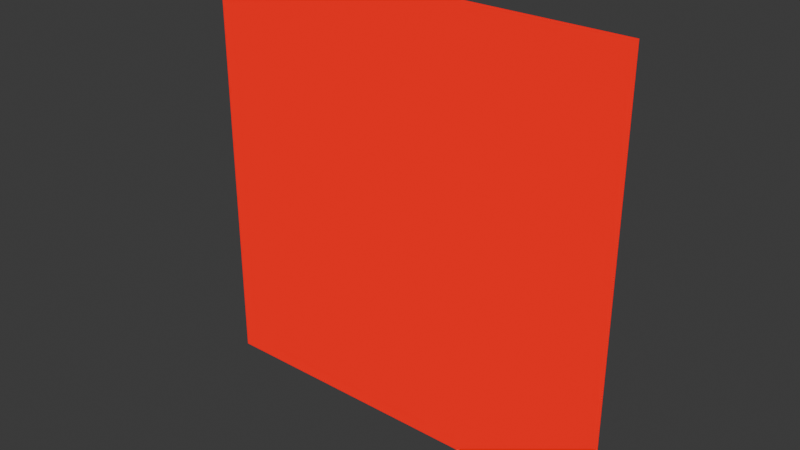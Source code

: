 # Source: yellow_coin.blend  (saved by Blender 5.0.119; exported with 4.5.12 LTS)
import bpy
from mathutils import Matrix  # noqa: F401  (used for matrix-valued properties, if any)

bpy.ops.wm.read_factory_settings(use_empty=True)
scene = bpy.context.scene
scene.name = 'Scene'

# ---- collections
col_sm64_yellow_coin = bpy.data.collections.new('SM64_yellow_coin'); scene.collection.children.link(col_sm64_yellow_coin)
col_sm64_render = bpy.data.collections.new('SM64_Render'); col_sm64_yellow_coin.children.link(col_sm64_render)
col_sm64_collision = bpy.data.collections.new('SM64_Collision'); col_sm64_yellow_coin.children.link(col_sm64_collision)

# ---- images (referenced by path relative to the original .blend; pixels are not part of the script)
import os
ASSET_DIR = os.environ.get("B2B_ASSET_DIR", "")  # directory of the original .blend (textures are referenced by path, not embedded)
HERE = os.path.dirname(os.path.abspath(__file__))  # packed textures are extracted next to this script under _unpacked/

def load_image(name, relpath, width, height, colorspace="sRGB"):
    """Load a texture the original file referenced (path relative to the .blend, or extracted next to this script)."""
    p = next((c for c in (os.path.join(HERE, relpath), os.path.join(ASSET_DIR, relpath)) if relpath and os.path.exists(c)), "")
    if p:
        img = bpy.data.images.load(p, check_existing=True)
        img.name = name
    else:  # same state as the original file: an image datablock whose file is absent (Cycles renders it pink)
        img = bpy.data.images.new(name, width, height)
        img.source = "FILE"
        img.filepath = "//" + (relpath or name)
    img.colorspace_settings.name = colorspace
    return img
img_coin_front_ia16_png = load_image('coin_front.ia16.png', 'coin_front.ia16.png', 1024, 1024, 'Non-Color')
img_coin_tilt_right_ia16_png = load_image('coin_tilt_right.ia16.png', 'coin_tilt_right.ia16.png', 1024, 1024, 'Non-Color')
img_coin_side_ia16_png = load_image('coin_side.ia16.png', 'coin_side.ia16.png', 1024, 1024, 'Non-Color')
img_coin_tilt_left_ia16_png = load_image('coin_tilt_left.ia16.png', 'coin_tilt_left.ia16.png', 1024, 1024, 'Non-Color')

# ---- materials (node trees are filled in below, after node groups)
mat_m_yellow_coin_000 = bpy.data.materials.new('M_yellow_coin_000')
mat_m_yellow_coin_001 = bpy.data.materials.new('M_yellow_coin_001')
mat_m_yellow_coin_002 = bpy.data.materials.new('M_yellow_coin_002')
mat_m_yellow_coin_003 = bpy.data.materials.new('M_yellow_coin_003')

# ---- material node trees
mat_m_yellow_coin_000.use_nodes = True; mat_m_yellow_coin_000.node_tree.nodes.clear()
_N = mat_m_yellow_coin_000.node_tree.nodes; _L = mat_m_yellow_coin_000.node_tree.links
n0 = _N.new('ShaderNodeOutputMaterial'); n0.name = 'Material Output'; n0.location = (0, 0)
n1 = _N.new('ShaderNodeEmission'); n1.name = 'Emission'; n1.location = (0, 0)
n2 = _N.new('ShaderNodeTexImage'); n2.name = 'Image Texture'; n2.location = (0, 0)
n2.image = img_coin_front_ia16_png
n2.interpolation = 'Closest'
n2.extension = 'EXTEND'
n3 = _N.new('ShaderNodeVertexColor'); n3.name = 'Color Attribute'; n3.location = (0, 0)
n3.layer_name = 'SM64_Color'
n4 = _N.new('ShaderNodeMixRGB'); n4.name = 'Mix (Legacy)'; n4.location = (0, 0)
n4.blend_type = 'MULTIPLY'
n4.inputs[0].default_value = 1.0
n5 = _N.new('ShaderNodeMath'); n5.name = 'Math'; n5.location = (0, 0)
n5.operation = 'MULTIPLY'
n6 = _N.new('ShaderNodeBsdfTransparent'); n6.name = 'Transparent BSDF'; n6.location = (0, 0)
n7 = _N.new('ShaderNodeMixShader'); n7.name = 'Mix Shader'; n7.location = (0, 0)
_L.new(n2.outputs[0], n4.inputs[1])
_L.new(n3.outputs[0], n4.inputs[2])
_L.new(n2.outputs[1], n5.inputs[0])
_L.new(n3.outputs[1], n5.inputs[1])
_L.new(n4.outputs[0], n1.inputs[0])
_L.new(n6.outputs[0], n7.inputs[1])
_L.new(n1.outputs[0], n7.inputs[2])
_L.new(n5.outputs[0], n7.inputs[0])
_L.new(n7.outputs[0], n0.inputs[0])
n0.is_active_output = True
mat_m_yellow_coin_001.use_nodes = True; mat_m_yellow_coin_001.node_tree.nodes.clear()
_N = mat_m_yellow_coin_001.node_tree.nodes; _L = mat_m_yellow_coin_001.node_tree.links
n0 = _N.new('ShaderNodeOutputMaterial'); n0.name = 'Material Output'; n0.location = (0, 0)
n1 = _N.new('ShaderNodeEmission'); n1.name = 'Emission'; n1.location = (0, 0)
n2 = _N.new('ShaderNodeTexImage'); n2.name = 'Image Texture'; n2.location = (0, 0)
n2.image = img_coin_tilt_right_ia16_png
n2.interpolation = 'Closest'
n2.extension = 'EXTEND'
n3 = _N.new('ShaderNodeVertexColor'); n3.name = 'Color Attribute'; n3.location = (0, 0)
n3.layer_name = 'SM64_Color'
n4 = _N.new('ShaderNodeMixRGB'); n4.name = 'Mix (Legacy)'; n4.location = (0, 0)
n4.blend_type = 'MULTIPLY'
n4.inputs[0].default_value = 1.0
n5 = _N.new('ShaderNodeMath'); n5.name = 'Math'; n5.location = (0, 0)
n5.operation = 'MULTIPLY'
n6 = _N.new('ShaderNodeBsdfTransparent'); n6.name = 'Transparent BSDF'; n6.location = (0, 0)
n7 = _N.new('ShaderNodeMixShader'); n7.name = 'Mix Shader'; n7.location = (0, 0)
_L.new(n2.outputs[0], n4.inputs[1])
_L.new(n3.outputs[0], n4.inputs[2])
_L.new(n2.outputs[1], n5.inputs[0])
_L.new(n3.outputs[1], n5.inputs[1])
_L.new(n4.outputs[0], n1.inputs[0])
_L.new(n6.outputs[0], n7.inputs[1])
_L.new(n1.outputs[0], n7.inputs[2])
_L.new(n5.outputs[0], n7.inputs[0])
_L.new(n7.outputs[0], n0.inputs[0])
n0.is_active_output = True
mat_m_yellow_coin_002.use_nodes = True; mat_m_yellow_coin_002.node_tree.nodes.clear()
_N = mat_m_yellow_coin_002.node_tree.nodes; _L = mat_m_yellow_coin_002.node_tree.links
n0 = _N.new('ShaderNodeOutputMaterial'); n0.name = 'Material Output'; n0.location = (0, 0)
n1 = _N.new('ShaderNodeEmission'); n1.name = 'Emission'; n1.location = (0, 0)
n2 = _N.new('ShaderNodeTexImage'); n2.name = 'Image Texture'; n2.location = (0, 0)
n2.image = img_coin_side_ia16_png
n2.interpolation = 'Closest'
n2.extension = 'EXTEND'
n3 = _N.new('ShaderNodeVertexColor'); n3.name = 'Color Attribute'; n3.location = (0, 0)
n3.layer_name = 'SM64_Color'
n4 = _N.new('ShaderNodeMixRGB'); n4.name = 'Mix (Legacy)'; n4.location = (0, 0)
n4.blend_type = 'MULTIPLY'
n4.inputs[0].default_value = 1.0
n5 = _N.new('ShaderNodeMath'); n5.name = 'Math'; n5.location = (0, 0)
n5.operation = 'MULTIPLY'
n6 = _N.new('ShaderNodeBsdfTransparent'); n6.name = 'Transparent BSDF'; n6.location = (0, 0)
n7 = _N.new('ShaderNodeMixShader'); n7.name = 'Mix Shader'; n7.location = (0, 0)
_L.new(n2.outputs[0], n4.inputs[1])
_L.new(n3.outputs[0], n4.inputs[2])
_L.new(n2.outputs[1], n5.inputs[0])
_L.new(n3.outputs[1], n5.inputs[1])
_L.new(n4.outputs[0], n1.inputs[0])
_L.new(n6.outputs[0], n7.inputs[1])
_L.new(n1.outputs[0], n7.inputs[2])
_L.new(n5.outputs[0], n7.inputs[0])
_L.new(n7.outputs[0], n0.inputs[0])
n0.is_active_output = True
mat_m_yellow_coin_003.use_nodes = True; mat_m_yellow_coin_003.node_tree.nodes.clear()
_N = mat_m_yellow_coin_003.node_tree.nodes; _L = mat_m_yellow_coin_003.node_tree.links
n0 = _N.new('ShaderNodeOutputMaterial'); n0.name = 'Material Output'; n0.location = (0, 0)
n1 = _N.new('ShaderNodeEmission'); n1.name = 'Emission'; n1.location = (0, 0)
n2 = _N.new('ShaderNodeTexImage'); n2.name = 'Image Texture'; n2.location = (0, 0)
n2.image = img_coin_tilt_left_ia16_png
n2.interpolation = 'Closest'
n2.extension = 'EXTEND'
n3 = _N.new('ShaderNodeVertexColor'); n3.name = 'Color Attribute'; n3.location = (0, 0)
n3.layer_name = 'SM64_Color'
n4 = _N.new('ShaderNodeMixRGB'); n4.name = 'Mix (Legacy)'; n4.location = (0, 0)
n4.blend_type = 'MULTIPLY'
n4.inputs[0].default_value = 1.0
n5 = _N.new('ShaderNodeMath'); n5.name = 'Math'; n5.location = (0, 0)
n5.operation = 'MULTIPLY'
n6 = _N.new('ShaderNodeBsdfTransparent'); n6.name = 'Transparent BSDF'; n6.location = (0, 0)
n7 = _N.new('ShaderNodeMixShader'); n7.name = 'Mix Shader'; n7.location = (0, 0)
_L.new(n2.outputs[0], n4.inputs[1])
_L.new(n3.outputs[0], n4.inputs[2])
_L.new(n2.outputs[1], n5.inputs[0])
_L.new(n3.outputs[1], n5.inputs[1])
_L.new(n4.outputs[0], n1.inputs[0])
_L.new(n6.outputs[0], n7.inputs[1])
_L.new(n1.outputs[0], n7.inputs[2])
_L.new(n5.outputs[0], n7.inputs[0])
_L.new(n7.outputs[0], n0.inputs[0])
n0.is_active_output = True

# ---- world
world_world = bpy.data.worlds.new('World'); scene.world = world_world
world_world.use_nodes = True; world_world.node_tree.nodes.clear()
_N = world_world.node_tree.nodes; _L = world_world.node_tree.links
n0 = _N.new('ShaderNodeOutputWorld'); n0.name = 'World Output'; n0.location = (200, 100)
n1 = _N.new('ShaderNodeBackground'); n1.name = 'Background'; n1.location = (-200, 100)
n1.inputs[0].default_value = (0.05088, 0.05088, 0.05088, 1.0)
_L.new(n1.outputs[0], n0.inputs[0])
n0.is_active_output = True
world_world.color = (0.05088, 0.05088, 0.05088)
world_world.sun_shadow_jitter_overblur = 0.0

# ---- meshes
me_sm64_yellow_coin_layer_alpha_coin_seg3_dl_03007800 = bpy.data.meshes.new('SM64_yellow_coin_LAYER_ALPHA_coin_seg3_dl_03007800')
me_sm64_yellow_coin_layer_alpha_coin_seg3_dl_03007800.from_pydata([(-0.32, 0.0, 0.0), (0.32, 0.0, 0.0), (0.32, 0.0, 0.64), (-0.32, 0.0, 0.64)], [], [(0, 1, 2), (0, 2, 3)])
_uv = me_sm64_yellow_coin_layer_alpha_coin_seg3_dl_03007800.uv_layers.new(name='UVMap')
_uv.uv.foreach_set('vector', [0.0, -0.9375, 1.938, -0.9375, 1.938, 1.0, 0.0, -0.9375, 1.938, 1.0, 0.0, 1.0])
_ca = me_sm64_yellow_coin_layer_alpha_coin_seg3_dl_03007800.color_attributes.new('SM64_Color', 'BYTE_COLOR', 'CORNER')
_ca.data.foreach_set('color', [1.0, 1.0, 0.0, 1.0, 1.0, 1.0, 0.0, 1.0, 1.0, 1.0, 0.0, 1.0, 1.0, 1.0, 0.0, 1.0, 1.0, 1.0, 0.0, 1.0, 1.0, 1.0, 0.0, 1.0])
me_sm64_yellow_coin_layer_alpha_coin_seg3_dl_03007800.materials.append(mat_m_yellow_coin_000)
me_sm64_yellow_coin_layer_alpha_coin_seg3_dl_03007800.update()
me_sm64_yellow_coin_layer_alpha_coin_seg3_dl_03007800.normals_split_custom_set([tuple(v) for v in zip(*[iter([-0.7071, 4.371e-08, -0.7071, -0.7071, 4.371e-08, -0.7071, -0.7071, 4.371e-08, -0.7071, -0.7071, 4.371e-08, -0.7071, -0.7071, 4.371e-08, -0.7071, -0.7071, 4.371e-08, -0.7071])] * 3)])
me_sm64_yellow_coin_layer_alpha_coin_seg3_dl_03007828 = bpy.data.meshes.new('SM64_yellow_coin_LAYER_ALPHA_coin_seg3_dl_03007828')
me_sm64_yellow_coin_layer_alpha_coin_seg3_dl_03007828.from_pydata([(-0.32, 0.0, 0.0), (0.32, 0.0, 0.0), (0.32, 0.0, 0.64), (-0.32, 0.0, 0.64)], [], [(0, 1, 2), (0, 2, 3)])
_uv = me_sm64_yellow_coin_layer_alpha_coin_seg3_dl_03007828.uv_layers.new(name='UVMap')
_uv.uv.foreach_set('vector', [0.0, -0.9375, 1.938, -0.9375, 1.938, 1.0, 0.0, -0.9375, 1.938, 1.0, 0.0, 1.0])
_ca = me_sm64_yellow_coin_layer_alpha_coin_seg3_dl_03007828.color_attributes.new('SM64_Color', 'BYTE_COLOR', 'CORNER')
_ca.data.foreach_set('color', [1.0, 1.0, 0.0, 1.0, 1.0, 1.0, 0.0, 1.0, 1.0, 1.0, 0.0, 1.0, 1.0, 1.0, 0.0, 1.0, 1.0, 1.0, 0.0, 1.0, 1.0, 1.0, 0.0, 1.0])
me_sm64_yellow_coin_layer_alpha_coin_seg3_dl_03007828.materials.append(mat_m_yellow_coin_001)
me_sm64_yellow_coin_layer_alpha_coin_seg3_dl_03007828.update()
me_sm64_yellow_coin_layer_alpha_coin_seg3_dl_03007828.normals_split_custom_set([tuple(v) for v in zip(*[iter([-0.7071, 4.371e-08, -0.7071, -0.7071, 4.371e-08, -0.7071, -0.7071, 4.371e-08, -0.7071, -0.7071, 4.371e-08, -0.7071, -0.7071, 4.371e-08, -0.7071, -0.7071, 4.371e-08, -0.7071])] * 3)])
me_sm64_yellow_coin_layer_alpha_coin_seg3_dl_03007850 = bpy.data.meshes.new('SM64_yellow_coin_LAYER_ALPHA_coin_seg3_dl_03007850')
me_sm64_yellow_coin_layer_alpha_coin_seg3_dl_03007850.from_pydata([(-0.32, 0.0, 0.0), (0.32, 0.0, 0.0), (0.32, 0.0, 0.64), (-0.32, 0.0, 0.64)], [], [(0, 1, 2), (0, 2, 3)])
_uv = me_sm64_yellow_coin_layer_alpha_coin_seg3_dl_03007850.uv_layers.new(name='UVMap')
_uv.uv.foreach_set('vector', [0.0, -0.9375, 1.938, -0.9375, 1.938, 1.0, 0.0, -0.9375, 1.938, 1.0, 0.0, 1.0])
_ca = me_sm64_yellow_coin_layer_alpha_coin_seg3_dl_03007850.color_attributes.new('SM64_Color', 'BYTE_COLOR', 'CORNER')
_ca.data.foreach_set('color', [1.0, 1.0, 0.0, 1.0, 1.0, 1.0, 0.0, 1.0, 1.0, 1.0, 0.0, 1.0, 1.0, 1.0, 0.0, 1.0, 1.0, 1.0, 0.0, 1.0, 1.0, 1.0, 0.0, 1.0])
me_sm64_yellow_coin_layer_alpha_coin_seg3_dl_03007850.materials.append(mat_m_yellow_coin_002)
me_sm64_yellow_coin_layer_alpha_coin_seg3_dl_03007850.update()
me_sm64_yellow_coin_layer_alpha_coin_seg3_dl_03007850.normals_split_custom_set([tuple(v) for v in zip(*[iter([-0.7071, 4.371e-08, -0.7071, -0.7071, 4.371e-08, -0.7071, -0.7071, 4.371e-08, -0.7071, -0.7071, 4.371e-08, -0.7071, -0.7071, 4.371e-08, -0.7071, -0.7071, 4.371e-08, -0.7071])] * 3)])
me_sm64_yellow_coin_layer_alpha_coin_seg3_dl_03007878 = bpy.data.meshes.new('SM64_yellow_coin_LAYER_ALPHA_coin_seg3_dl_03007878')
me_sm64_yellow_coin_layer_alpha_coin_seg3_dl_03007878.from_pydata([(-0.32, 0.0, 0.0), (0.32, 0.0, 0.0), (0.32, 0.0, 0.64), (-0.32, 0.0, 0.64)], [], [(0, 1, 2), (0, 2, 3)])
_uv = me_sm64_yellow_coin_layer_alpha_coin_seg3_dl_03007878.uv_layers.new(name='UVMap')
_uv.uv.foreach_set('vector', [0.0, -0.9375, 1.938, -0.9375, 1.938, 1.0, 0.0, -0.9375, 1.938, 1.0, 0.0, 1.0])
_ca = me_sm64_yellow_coin_layer_alpha_coin_seg3_dl_03007878.color_attributes.new('SM64_Color', 'BYTE_COLOR', 'CORNER')
_ca.data.foreach_set('color', [1.0, 1.0, 0.0, 1.0, 1.0, 1.0, 0.0, 1.0, 1.0, 1.0, 0.0, 1.0, 1.0, 1.0, 0.0, 1.0, 1.0, 1.0, 0.0, 1.0, 1.0, 1.0, 0.0, 1.0])
me_sm64_yellow_coin_layer_alpha_coin_seg3_dl_03007878.materials.append(mat_m_yellow_coin_003)
me_sm64_yellow_coin_layer_alpha_coin_seg3_dl_03007878.update()
me_sm64_yellow_coin_layer_alpha_coin_seg3_dl_03007878.normals_split_custom_set([tuple(v) for v in zip(*[iter([-0.7071, 4.371e-08, -0.7071, -0.7071, 4.371e-08, -0.7071, -0.7071, 4.371e-08, -0.7071, -0.7071, 4.371e-08, -0.7071, -0.7071, 4.371e-08, -0.7071, -0.7071, 4.371e-08, -0.7071])] * 3)])

# ---- objects
ob_yellow_coin_georoot = bpy.data.objects.new('yellow_coin_GeoRoot', None)
ob_yellow_coin_shadow_000 = bpy.data.objects.new('yellow_coin_shadow_000', None)
ob_yellow_coin_switch_case_001 = bpy.data.objects.new('yellow_coin_switch_case_001', None)
ob_yellow_coin_display_list_002 = bpy.data.objects.new('yellow_coin_display_list_002', None)
ob_yellow_coin_coin_seg3_dl_03007800_003 = bpy.data.objects.new('yellow_coin_coin_seg3_dl_03007800_003', me_sm64_yellow_coin_layer_alpha_coin_seg3_dl_03007800)
ob_yellow_coin_display_list_003 = bpy.data.objects.new('yellow_coin_display_list_003', None)
ob_yellow_coin_coin_seg3_dl_03007800_004 = bpy.data.objects.new('yellow_coin_coin_seg3_dl_03007800_004', me_sm64_yellow_coin_layer_alpha_coin_seg3_dl_03007800)
ob_yellow_coin_display_list_004 = bpy.data.objects.new('yellow_coin_display_list_004', None)
ob_yellow_coin_coin_seg3_dl_03007828_005 = bpy.data.objects.new('yellow_coin_coin_seg3_dl_03007828_005', me_sm64_yellow_coin_layer_alpha_coin_seg3_dl_03007828)
ob_yellow_coin_display_list_005 = bpy.data.objects.new('yellow_coin_display_list_005', None)
ob_yellow_coin_coin_seg3_dl_03007828_006 = bpy.data.objects.new('yellow_coin_coin_seg3_dl_03007828_006', me_sm64_yellow_coin_layer_alpha_coin_seg3_dl_03007828)
ob_yellow_coin_display_list_006 = bpy.data.objects.new('yellow_coin_display_list_006', None)
ob_yellow_coin_coin_seg3_dl_03007850_007 = bpy.data.objects.new('yellow_coin_coin_seg3_dl_03007850_007', me_sm64_yellow_coin_layer_alpha_coin_seg3_dl_03007850)
ob_yellow_coin_display_list_007 = bpy.data.objects.new('yellow_coin_display_list_007', None)
ob_yellow_coin_coin_seg3_dl_03007850_008 = bpy.data.objects.new('yellow_coin_coin_seg3_dl_03007850_008', me_sm64_yellow_coin_layer_alpha_coin_seg3_dl_03007850)
ob_yellow_coin_display_list_008 = bpy.data.objects.new('yellow_coin_display_list_008', None)
ob_yellow_coin_coin_seg3_dl_03007878_009 = bpy.data.objects.new('yellow_coin_coin_seg3_dl_03007878_009', me_sm64_yellow_coin_layer_alpha_coin_seg3_dl_03007878)
ob_yellow_coin_display_list_009 = bpy.data.objects.new('yellow_coin_display_list_009', None)
ob_yellow_coin_coin_seg3_dl_03007878_010 = bpy.data.objects.new('yellow_coin_coin_seg3_dl_03007878_010', me_sm64_yellow_coin_layer_alpha_coin_seg3_dl_03007878)

# ---- transforms, parenting, visibility, modifiers, constraints
ob_yellow_coin_georoot.location = (0.0, 0.0, 0.0)
ob_yellow_coin_shadow_000.parent = ob_yellow_coin_georoot
ob_yellow_coin_shadow_000.location = (0.0, 0.0, 0.0)
ob_yellow_coin_switch_case_001.parent = ob_yellow_coin_shadow_000
ob_yellow_coin_switch_case_001.location = (0.0, 0.0, 0.0)
ob_yellow_coin_display_list_002.parent = ob_yellow_coin_switch_case_001
ob_yellow_coin_display_list_002.location = (0.0, 0.0, 0.0)
ob_yellow_coin_coin_seg3_dl_03007800_003.parent = ob_yellow_coin_display_list_002
ob_yellow_coin_coin_seg3_dl_03007800_003.location = (0.0, 0.0, 0.0)
ob_yellow_coin_display_list_003.parent = ob_yellow_coin_switch_case_001
ob_yellow_coin_display_list_003.location = (0.0, 0.0, 0.0)
ob_yellow_coin_display_list_003.hide_viewport = True
ob_yellow_coin_display_list_003.hide_render = True
ob_yellow_coin_coin_seg3_dl_03007800_004.parent = ob_yellow_coin_display_list_003
ob_yellow_coin_coin_seg3_dl_03007800_004.location = (0.0, 0.0, 0.0)
ob_yellow_coin_coin_seg3_dl_03007800_004.hide_viewport = True
ob_yellow_coin_coin_seg3_dl_03007800_004.hide_render = True
ob_yellow_coin_display_list_004.parent = ob_yellow_coin_switch_case_001
ob_yellow_coin_display_list_004.location = (0.0, 0.0, 0.0)
ob_yellow_coin_display_list_004.hide_viewport = True
ob_yellow_coin_display_list_004.hide_render = True
ob_yellow_coin_coin_seg3_dl_03007828_005.parent = ob_yellow_coin_display_list_004
ob_yellow_coin_coin_seg3_dl_03007828_005.location = (0.0, 0.0, 0.0)
ob_yellow_coin_coin_seg3_dl_03007828_005.hide_viewport = True
ob_yellow_coin_coin_seg3_dl_03007828_005.hide_render = True
ob_yellow_coin_display_list_005.parent = ob_yellow_coin_switch_case_001
ob_yellow_coin_display_list_005.location = (0.0, 0.0, 0.0)
ob_yellow_coin_display_list_005.hide_viewport = True
ob_yellow_coin_display_list_005.hide_render = True
ob_yellow_coin_coin_seg3_dl_03007828_006.parent = ob_yellow_coin_display_list_005
ob_yellow_coin_coin_seg3_dl_03007828_006.location = (0.0, 0.0, 0.0)
ob_yellow_coin_coin_seg3_dl_03007828_006.hide_viewport = True
ob_yellow_coin_coin_seg3_dl_03007828_006.hide_render = True
ob_yellow_coin_display_list_006.parent = ob_yellow_coin_switch_case_001
ob_yellow_coin_display_list_006.location = (0.0, 0.0, 0.0)
ob_yellow_coin_display_list_006.hide_viewport = True
ob_yellow_coin_display_list_006.hide_render = True
ob_yellow_coin_coin_seg3_dl_03007850_007.parent = ob_yellow_coin_display_list_006
ob_yellow_coin_coin_seg3_dl_03007850_007.location = (0.0, 0.0, 0.0)
ob_yellow_coin_coin_seg3_dl_03007850_007.hide_viewport = True
ob_yellow_coin_coin_seg3_dl_03007850_007.hide_render = True
ob_yellow_coin_display_list_007.parent = ob_yellow_coin_switch_case_001
ob_yellow_coin_display_list_007.location = (0.0, 0.0, 0.0)
ob_yellow_coin_display_list_007.hide_viewport = True
ob_yellow_coin_display_list_007.hide_render = True
ob_yellow_coin_coin_seg3_dl_03007850_008.parent = ob_yellow_coin_display_list_007
ob_yellow_coin_coin_seg3_dl_03007850_008.location = (0.0, 0.0, 0.0)
ob_yellow_coin_coin_seg3_dl_03007850_008.hide_viewport = True
ob_yellow_coin_coin_seg3_dl_03007850_008.hide_render = True
ob_yellow_coin_display_list_008.parent = ob_yellow_coin_switch_case_001
ob_yellow_coin_display_list_008.location = (0.0, 0.0, 0.0)
ob_yellow_coin_display_list_008.hide_viewport = True
ob_yellow_coin_display_list_008.hide_render = True
ob_yellow_coin_coin_seg3_dl_03007878_009.parent = ob_yellow_coin_display_list_008
ob_yellow_coin_coin_seg3_dl_03007878_009.location = (0.0, 0.0, 0.0)
ob_yellow_coin_coin_seg3_dl_03007878_009.hide_viewport = True
ob_yellow_coin_coin_seg3_dl_03007878_009.hide_render = True
ob_yellow_coin_display_list_009.parent = ob_yellow_coin_switch_case_001
ob_yellow_coin_display_list_009.location = (0.0, 0.0, 0.0)
ob_yellow_coin_display_list_009.hide_viewport = True
ob_yellow_coin_display_list_009.hide_render = True
ob_yellow_coin_coin_seg3_dl_03007878_010.parent = ob_yellow_coin_display_list_009
ob_yellow_coin_coin_seg3_dl_03007878_010.location = (0.0, 0.0, 0.0)
ob_yellow_coin_coin_seg3_dl_03007878_010.hide_viewport = True
ob_yellow_coin_coin_seg3_dl_03007878_010.hide_render = True

# ---- collection membership
col_sm64_render.objects.link(ob_yellow_coin_georoot)
col_sm64_render.objects.link(ob_yellow_coin_shadow_000)
col_sm64_render.objects.link(ob_yellow_coin_switch_case_001)
col_sm64_render.objects.link(ob_yellow_coin_display_list_002)
col_sm64_render.objects.link(ob_yellow_coin_coin_seg3_dl_03007800_003)
col_sm64_render.objects.link(ob_yellow_coin_display_list_003)
col_sm64_render.objects.link(ob_yellow_coin_coin_seg3_dl_03007800_004)
col_sm64_render.objects.link(ob_yellow_coin_display_list_004)
col_sm64_render.objects.link(ob_yellow_coin_coin_seg3_dl_03007828_005)
col_sm64_render.objects.link(ob_yellow_coin_display_list_005)
col_sm64_render.objects.link(ob_yellow_coin_coin_seg3_dl_03007828_006)
col_sm64_render.objects.link(ob_yellow_coin_display_list_006)
col_sm64_render.objects.link(ob_yellow_coin_coin_seg3_dl_03007850_007)
col_sm64_render.objects.link(ob_yellow_coin_display_list_007)
col_sm64_render.objects.link(ob_yellow_coin_coin_seg3_dl_03007850_008)
col_sm64_render.objects.link(ob_yellow_coin_display_list_008)
col_sm64_render.objects.link(ob_yellow_coin_coin_seg3_dl_03007878_009)
col_sm64_render.objects.link(ob_yellow_coin_display_list_009)
col_sm64_render.objects.link(ob_yellow_coin_coin_seg3_dl_03007878_010)

# ---- scene / render settings (as saved in the file)
scene.frame_start = 0; scene.frame_end = 0; scene.frame_set(1)
scene.render.engine = 'BLENDER_WORKBENCH'
scene.render.fps = 30
scene.render.bake_bias = 0.0
scene.render.bake_samples = 0
scene.cycles.sampling_pattern = 'TABULATED_SOBOL'
scene.eevee.use_volume_custom_range = False
bpy.context.view_layer.update()

# ---- added for rendering (the .blend has no active camera): camera
cam_auto = bpy.data.cameras.new('AutoCamera')
cam_auto.lens = 50.0
cam_auto.sensor_width = 36.0
cam_auto.clip_end = 1000.0
ob_auto_camera = bpy.data.objects.new('AutoCamera', cam_auto)
scene.collection.objects.link(ob_auto_camera)
ob_auto_camera.location = (0.837418, -1.0049, 0.989934)
ob_auto_camera.rotation_euler = (1.09748, -7.21219e-08, 0.694738)
scene.camera = ob_auto_camera
bpy.context.view_layer.update()
